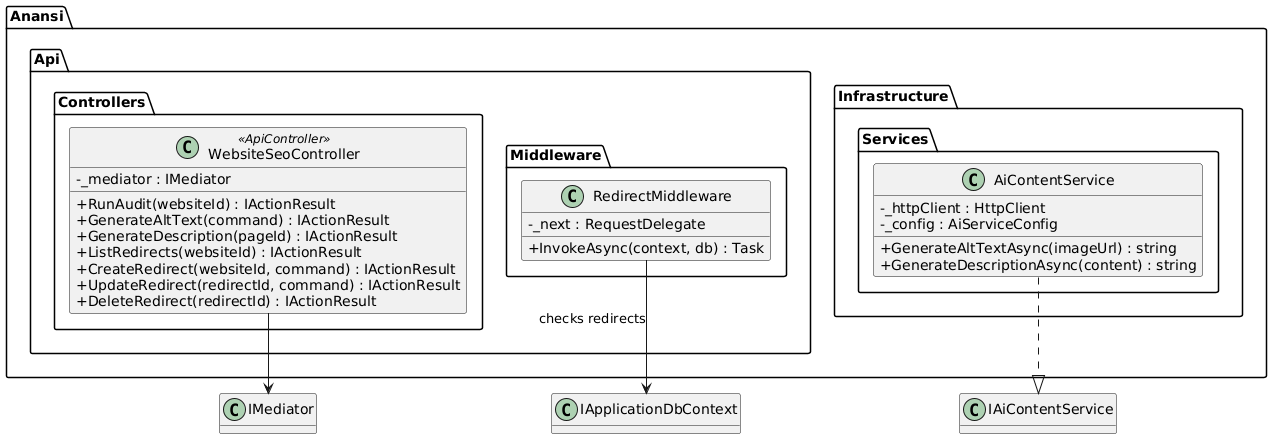

The diagram above was rendered by PlantUML. Its source (embedded in the PNG):
@startuml
skinparam classAttributeIconSize 0
skinparam linetype ortho
hide empty methods

package "Anansi.Api.Controllers" {
  class WebsiteSeoController <<ApiController>> {
    -_mediator : IMediator
    +RunAudit(websiteId) : IActionResult
    +GenerateAltText(command) : IActionResult
    +GenerateDescription(pageId) : IActionResult
    +ListRedirects(websiteId) : IActionResult
    +CreateRedirect(websiteId, command) : IActionResult
    +UpdateRedirect(redirectId, command) : IActionResult
    +DeleteRedirect(redirectId) : IActionResult
  }
}

package "Anansi.Api.Middleware" {
  class RedirectMiddleware {
    -_next : RequestDelegate
    +InvokeAsync(context, db) : Task
  }
}

package "Anansi.Infrastructure.Services" {
  class AiContentService {
    -_httpClient : HttpClient
    -_config : AiServiceConfig
    +GenerateAltTextAsync(imageUrl) : string
    +GenerateDescriptionAsync(content) : string
  }
}

WebsiteSeoController --> "IMediator"
RedirectMiddleware --> "IApplicationDbContext" : checks redirects
AiContentService ..|> "IAiContentService"

@enduml